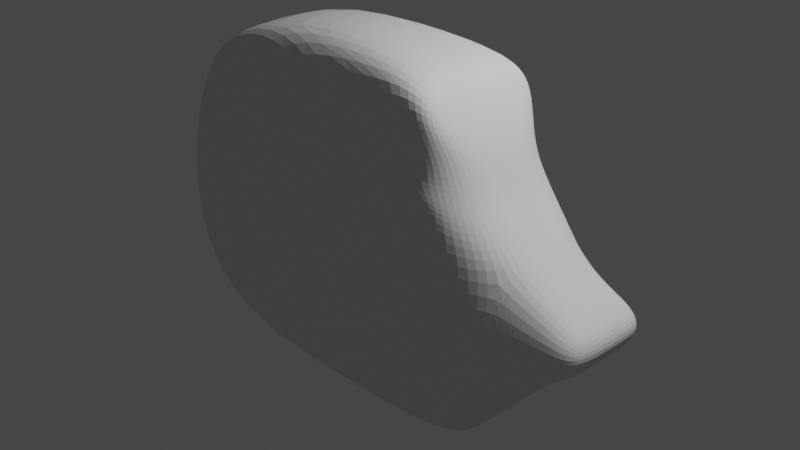 # Source: fish02.blend  (saved by Blender 2.82.7; exported with 4.5.12 LTS)
import bpy
from mathutils import Matrix  # noqa: F401  (used for matrix-valued properties, if any)

bpy.ops.wm.read_factory_settings(use_empty=True)
scene = bpy.context.scene
scene.name = 'Scene'

# ---- collections
col_collection = bpy.data.collections.new('Collection'); scene.collection.children.link(col_collection)

# ---- world
world_world = bpy.data.worlds.new('World'); scene.world = world_world
world_world.use_nodes = True; world_world.node_tree.nodes.clear()
_N = world_world.node_tree.nodes; _L = world_world.node_tree.links
n0 = _N.new('ShaderNodeOutputWorld'); n0.name = 'World Output'; n0.location = (300, 300)
n1 = _N.new('ShaderNodeBackground'); n1.name = 'Background'; n1.location = (10, 300)
n1.inputs[0].default_value = (0.05088, 0.05088, 0.05088, 1.0)
_L.new(n1.outputs[0], n0.inputs[0])
n0.is_active_output = True
world_world.color = (0.05088, 0.05088, 0.05088)
world_world.use_sun_shadow = False
world_world.sun_shadow_jitter_overblur = 0.0

# ---- cameras
cam_camera = bpy.data.cameras.new('Camera')
cam_camera.clip_end = 100.0
cam_camera.ortho_scale = 7.314

# ---- lights
light_light = bpy.data.lights.new('Light', 'POINT')
light_light.transmission_factor = 0.0
light_light.energy = 1000.0
light_light.shadow_soft_size = 0.1
light_light.shadow_maximum_resolution = 0.006
light_light.use_absolute_resolution = True

# ---- meshes
me_cube = bpy.data.meshes.new('Cube')
me_cube.from_pydata([(-1.0, -0.4906, -1.0), (-1.0, -0.226, 1.0), (0.5468, -0.2644, -0.8974), (0.9053, -0.2731, -0.2296), (0.2735, -0.3859, 0.9957), (0.9053, -0.2731, -0.05749), (0.7646, -0.2769, 0.04373), (0.6458, -0.2897, 0.1659), (0.5045, -0.2553, 0.3645), (0.4532, -0.2085, 0.5664), (0.3633, -0.4299, 0.8026), (0.6152, -0.3623, -0.5029), (-1.0, 0.0, -1.0), (-1.0, 1.49e-08, 1.0), (0.5468, 0.0, -0.8974), (0.2735, 0.0, 0.9957), (0.3633, 2.98e-08, 0.8026), (0.4532, 1.49e-08, 0.5664), (0.5045, 2.98e-08, 0.3645), (0.6458, 0.0, 0.1659), (0.7646, 5.96e-08, 0.04373), (0.9053, 5.96e-08, -0.05749), (0.9053, 0.0, -0.2296), (0.6152, 0.0, -0.5029), (0.5414, -0.3463, -0.8978), (0.3901, -0.4106, 0.1716), (0.3606, -0.4044, 0.3802), (0.333, -0.3985, 0.5753), (0.7682, -0.2939, -0.3588), (0.4851, -0.4307, -0.4994), (-0.1714, -0.4533, -0.9451), (-0.2406, -0.3213, 0.9974), (-1.0, -0.4018, 0.02244), (-0.2089, -0.4072, 0.1074)], [], [(2, 11, 29, 24), (12, 14, 2, 24, 30, 0), (23, 22, 3, 28, 11), (15, 4, 10, 16), (16, 10, 9, 17), (17, 9, 8, 18), (18, 8, 7, 19), (19, 7, 6, 20), (20, 6, 5, 21), (21, 5, 3, 22), (15, 13, 1, 31, 4), (14, 23, 11, 2), (0, 32, 1, 13, 12), (24, 29, 25, 33, 30), (7, 11, 28, 6), (25, 7, 8, 26), (26, 8, 9, 27), (27, 9, 10, 4), (6, 28, 3, 5), (29, 11, 7, 25), (30, 33, 32, 0), (33, 25, 26, 27, 4, 31), (32, 33, 31, 1)])
_uv = me_cube.uv_layers.new(name='UVMap')
_uv.uv.foreach_set('vector', [0.375, 0.75, 0.4606, 0.75, 0.4276, 0.7685, 0.375, 0.7509, 0.125, 0.625, 0.375, 0.625, 0.375, 0.75, 0.3741, 0.75, 0.2589, 0.75, 0.125, 0.75, 0.4606, 0.625, 0.5401, 0.625, 0.5401, 0.75, 0.5025, 0.75, 0.4606, 0.75, 0.7099, 0.625, 0.7099, 0.75, 0.6683, 0.772, 0.6683, 0.625, 0.6683, 0.625, 0.6683, 0.772, 0.6542, 0.766, 0.6542, 0.625, 0.6542, 0.625, 0.6542, 0.766, 0.6401, 0.7607, 0.6401, 0.625, 0.6401, 0.625, 0.6401, 0.7607, 0.593, 0.7562, 0.593, 0.625, 0.593, 0.625, 0.593, 0.7562, 0.5769, 0.7528, 0.5769, 0.625, 0.5769, 0.625, 0.5769, 0.7528, 0.559, 0.7507, 0.559, 0.625, 0.559, 0.625, 0.559, 0.7507, 0.5401, 0.75, 0.5401, 0.625, 0.7099, 0.625, 0.875, 0.625, 0.875, 0.75, 0.7765, 0.75, 0.7099, 0.75, 0.375, 0.625, 0.4606, 0.625, 0.4606, 0.75, 0.375, 0.75, 0.375, 0.0, 0.5028, 0.0, 0.625, 0.0, 0.625, 0.125, 0.375, 0.125, 0.375, 0.7509, 0.4276, 0.7685, 0.5162, 0.7983, 0.5105, 0.8853, 0.375, 0.8661, 0.593, 0.7562, 0.4606, 0.75, 0.5025, 0.75, 0.5769, 0.7528, 0.5162, 0.7983, 0.593, 0.7562, 0.6401, 0.7607, 0.5437, 0.8076, 0.5437, 0.8076, 0.6401, 0.7607, 0.6542, 0.766, 0.5695, 0.8162, 0.5695, 0.8162, 0.6542, 0.766, 0.6683, 0.772, 0.625, 0.8349, 0.5769, 0.7528, 0.5025, 0.75, 0.5401, 0.75, 0.559, 0.7507, 0.4276, 0.7685, 0.4606, 0.75, 0.593, 0.7562, 0.5162, 0.7983, 0.375, 0.8661, 0.5105, 0.8853, 0.5028, 1.0, 0.375, 1.0, 0.5105, 0.8853, 0.5162, 0.7983, 0.5437, 0.8076, 0.5695, 0.8162, 0.625, 0.8349, 0.625, 0.9015, 0.5028, 1.0, 0.5105, 0.8853, 0.625, 0.9015, 0.625, 1.0])
me_cube.use_remesh_fix_poles = True
me_cube.use_remesh_preserve_attributes = False
me_cube.use_mirror_vertex_groups = False
me_cube.update()

# ---- objects
ob_light = bpy.data.objects.new('Light', light_light)
ob_camera = bpy.data.objects.new('Camera', cam_camera)
ob_cube = bpy.data.objects.new('Cube', me_cube)

# ---- transforms, parenting, visibility, modifiers, constraints
ob_light.location = (4.076, 1.005, 5.904)
ob_light.rotation_euler = (0.6503, 0.05522, 1.866)
ob_light.lock_rotations_4d = False
ob_light.empty_display_type = 'ARROWS'
ob_light.color = (0.0, 0.0, 0.0, 0.0)
ob_light.lineart.crease_threshold = 0.0
ob_camera.location = (7.359, -6.926, 4.958)
ob_camera.rotation_euler = (1.109, 0.0, 0.8149)
ob_camera.lock_rotations_4d = False
ob_camera.empty_display_type = 'ARROWS'
ob_camera.color = (0.0, 0.0, 0.0, 0.0)
ob_camera.display_type = 'WIRE'
ob_camera.lineart.crease_threshold = 0.0
ob_cube.location = (0.0, 0.0, 0.0)
ob_cube.scale = (2.994, 2.0, 2.0)
ob_cube.lineart.crease_threshold = 0.0
_m = ob_cube.modifiers.new('Subdivision', 'SUBSURF')
_m.uv_smooth = 'PRESERVE_CORNERS'
_m.levels = 3
_m.render_levels = 3
_m.show_only_control_edges = False
_m = ob_cube.modifiers.new('Mirror', 'MIRROR')
_m.use_axis = (False, True, False)

# ---- collection membership
col_collection.objects.link(ob_light)
col_collection.objects.link(ob_camera)
col_collection.objects.link(ob_cube)

# ---- scene / render settings (as saved in the file)
scene.camera = ob_camera
scene.frame_start = 1; scene.frame_end = 250; scene.frame_set(1)
scene.render.engine = 'BLENDER_EEVEE_NEXT'
scene.cycles.use_denoising = False
scene.cycles.samples = 128
scene.cycles.sampling_pattern = 'TABULATED_SOBOL'
scene.cycles.use_adaptive_sampling = False
scene.cycles.use_light_tree = False
scene.view_settings.view_transform = 'Filmic'
bpy.context.view_layer.update()
